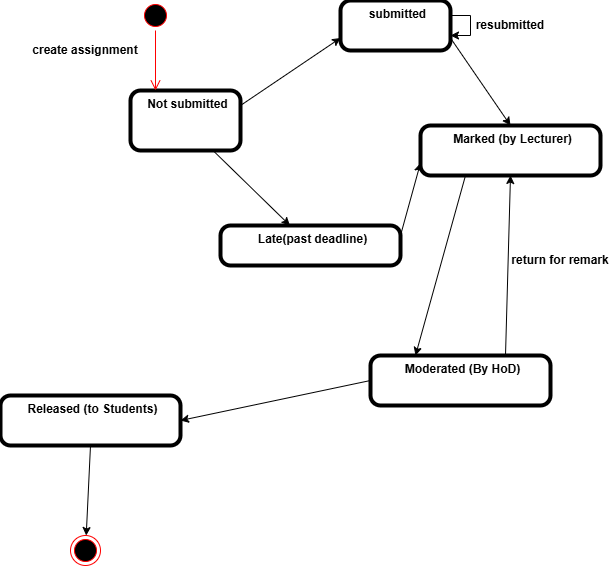

The diagram above was exported from draw.io. Its source (the exported page's mxGraphModel, read from the mxfile embedded in the PNG):
<mxGraphModel dx="710" dy="415" grid="1" gridSize="10" guides="1" tooltips="1" connect="1" arrows="1" fold="1" page="1" pageScale="1" pageWidth="827" pageHeight="1169" math="0" shadow="0">
  <root>
    <mxCell id="0" />
    <mxCell id="1" parent="0" />
    <mxCell id="IAqEgICoM6qUhFHAw-Zp-10" edge="1" parent="1" source="IAqEgICoM6qUhFHAw-Zp-1" style="rounded=0;orthogonalLoop=1;jettySize=auto;html=1;exitX=0.75;exitY=1;exitDx=0;exitDy=0;exitPerimeter=0;" target="IAqEgICoM6qUhFHAw-Zp-2">
      <mxGeometry relative="1" as="geometry" />
    </mxCell>
    <mxCell id="IAqEgICoM6qUhFHAw-Zp-1" parent="1" style="points=[[0.25,0,0],[0.5,0,0],[0.75,0,0],[1,0.25,0],[1,0.5,0],[1,0.75,0],[0.75,1,0],[0.5,1,0],[0.25,1,0],[0,0.75,0],[0,0.5,0],[0,0.25,0]];shape=mxgraph.bpmn.task2;whiteSpace=wrap;rectStyle=rounded;size=10;html=1;container=1;expand=0;collapsible=0;bpmnShapeType=call;verticalAlign=top;align=center;spacingLeft=5;" value="&lt;b&gt;Not submitted&lt;/b&gt;" vertex="1">
      <mxGeometry height="60" width="110" x="310" y="195" as="geometry" />
    </mxCell>
    <mxCell id="IAqEgICoM6qUhFHAw-Zp-2" parent="1" style="points=[[0.25,0,0],[0.5,0,0],[0.75,0,0],[1,0.25,0],[1,0.5,0],[1,0.75,0],[0.75,1,0],[0.5,1,0],[0.25,1,0],[0,0.75,0],[0,0.5,0],[0,0.25,0]];shape=mxgraph.bpmn.task2;whiteSpace=wrap;rectStyle=rounded;size=10;html=1;container=1;expand=0;collapsible=0;bpmnShapeType=call;verticalAlign=top;align=center;spacingLeft=5;" value="&lt;b&gt;Late(past deadline)&lt;/b&gt;" vertex="1">
      <mxGeometry height="40" width="180" x="400" y="330" as="geometry" />
    </mxCell>
    <mxCell id="IAqEgICoM6qUhFHAw-Zp-3" parent="1" style="points=[[0.25,0,0],[0.5,0,0],[0.75,0,0],[1,0.25,0],[1,0.5,0],[1,0.75,0],[0.75,1,0],[0.5,1,0],[0.25,1,0],[0,0.75,0],[0,0.5,0],[0,0.25,0]];shape=mxgraph.bpmn.task2;whiteSpace=wrap;rectStyle=rounded;size=10;html=1;container=1;expand=0;collapsible=0;bpmnShapeType=call;verticalAlign=top;align=center;spacingLeft=5;" value="&lt;b&gt;Marked (by Lecturer)&lt;/b&gt;" vertex="1">
      <mxGeometry height="50" width="180" x="600" y="230" as="geometry" />
    </mxCell>
    <mxCell id="IAqEgICoM6qUhFHAw-Zp-4" parent="1" style="points=[[0.25,0,0],[0.5,0,0],[0.75,0,0],[1,0.25,0],[1,0.5,0],[1,0.75,0],[0.75,1,0],[0.5,1,0],[0.25,1,0],[0,0.75,0],[0,0.5,0],[0,0.25,0]];shape=mxgraph.bpmn.task2;whiteSpace=wrap;rectStyle=rounded;size=10;html=1;container=1;expand=0;collapsible=0;bpmnShapeType=call;verticalAlign=top;align=center;spacingLeft=5;" value="&lt;b&gt;submitted&lt;/b&gt;" vertex="1">
      <mxGeometry height="50" width="110" x="520" y="105" as="geometry" />
    </mxCell>
    <mxCell id="IAqEgICoM6qUhFHAw-Zp-17" edge="1" parent="1" source="IAqEgICoM6qUhFHAw-Zp-5" style="rounded=0;orthogonalLoop=1;jettySize=auto;html=1;exitX=0.5;exitY=1;exitDx=0;exitDy=0;exitPerimeter=0;" target="IAqEgICoM6qUhFHAw-Zp-16">
      <mxGeometry relative="1" as="geometry" />
    </mxCell>
    <mxCell id="IAqEgICoM6qUhFHAw-Zp-5" parent="1" style="points=[[0.25,0,0],[0.5,0,0],[0.75,0,0],[1,0.25,0],[1,0.5,0],[1,0.75,0],[0.75,1,0],[0.5,1,0],[0.25,1,0],[0,0.75,0],[0,0.5,0],[0,0.25,0]];shape=mxgraph.bpmn.task2;whiteSpace=wrap;rectStyle=rounded;size=10;html=1;container=1;expand=0;collapsible=0;bpmnShapeType=call;verticalAlign=top;align=center;spacingLeft=5;" value="&lt;b&gt;Released (to Students)&lt;/b&gt;" vertex="1">
      <mxGeometry height="50" width="180" x="180" y="500" as="geometry" />
    </mxCell>
    <mxCell id="IAqEgICoM6qUhFHAw-Zp-6" parent="1" style="points=[[0.25,0,0],[0.5,0,0],[0.75,0,0],[1,0.25,0],[1,0.5,0],[1,0.75,0],[0.75,1,0],[0.5,1,0],[0.25,1,0],[0,0.75,0],[0,0.5,0],[0,0.25,0]];shape=mxgraph.bpmn.task2;whiteSpace=wrap;rectStyle=rounded;size=10;html=1;container=1;expand=0;collapsible=0;bpmnShapeType=call;verticalAlign=top;align=center;spacingLeft=5;" value="&lt;b&gt;Moderated (By HoD)&lt;/b&gt;" vertex="1">
      <mxGeometry height="50" width="180" x="550" y="460" as="geometry" />
    </mxCell>
    <mxCell id="IAqEgICoM6qUhFHAw-Zp-9" edge="1" parent="1" source="IAqEgICoM6qUhFHAw-Zp-1" style="rounded=0;orthogonalLoop=1;jettySize=auto;html=1;exitX=1;exitY=0.25;exitDx=0;exitDy=0;exitPerimeter=0;entryX=0;entryY=0.75;entryDx=0;entryDy=0;entryPerimeter=0;" target="IAqEgICoM6qUhFHAw-Zp-4">
      <mxGeometry relative="1" as="geometry" />
    </mxCell>
    <mxCell id="IAqEgICoM6qUhFHAw-Zp-11" edge="1" parent="1" source="IAqEgICoM6qUhFHAw-Zp-4" style="rounded=0;orthogonalLoop=1;jettySize=auto;html=1;exitX=1;exitY=0.75;exitDx=0;exitDy=0;exitPerimeter=0;entryX=0.5;entryY=0;entryDx=0;entryDy=0;entryPerimeter=0;" target="IAqEgICoM6qUhFHAw-Zp-3">
      <mxGeometry relative="1" as="geometry" />
    </mxCell>
    <mxCell id="IAqEgICoM6qUhFHAw-Zp-12" edge="1" parent="1" source="IAqEgICoM6qUhFHAw-Zp-2" style="rounded=0;orthogonalLoop=1;jettySize=auto;html=1;exitX=1;exitY=0.25;exitDx=0;exitDy=0;exitPerimeter=0;entryX=0;entryY=0.75;entryDx=0;entryDy=0;entryPerimeter=0;" target="IAqEgICoM6qUhFHAw-Zp-3">
      <mxGeometry relative="1" as="geometry" />
    </mxCell>
    <mxCell id="IAqEgICoM6qUhFHAw-Zp-14" edge="1" parent="1" source="IAqEgICoM6qUhFHAw-Zp-3" style="rounded=0;orthogonalLoop=1;jettySize=auto;html=1;exitX=0.25;exitY=1;exitDx=0;exitDy=0;exitPerimeter=0;entryX=0.25;entryY=0;entryDx=0;entryDy=0;entryPerimeter=0;" target="IAqEgICoM6qUhFHAw-Zp-6">
      <mxGeometry relative="1" as="geometry" />
    </mxCell>
    <mxCell id="IAqEgICoM6qUhFHAw-Zp-15" edge="1" parent="1" source="IAqEgICoM6qUhFHAw-Zp-6" style="rounded=0;orthogonalLoop=1;jettySize=auto;html=1;exitX=0;exitY=0.5;exitDx=0;exitDy=0;exitPerimeter=0;entryX=1;entryY=0.5;entryDx=0;entryDy=0;entryPerimeter=0;" target="IAqEgICoM6qUhFHAw-Zp-5">
      <mxGeometry relative="1" as="geometry" />
    </mxCell>
    <mxCell id="IAqEgICoM6qUhFHAw-Zp-16" parent="1" style="ellipse;html=1;shape=endState;fillColor=#000000;strokeColor=#ff0000;" value="" vertex="1">
      <mxGeometry height="30" width="30" x="250" y="640" as="geometry" />
    </mxCell>
    <mxCell id="IAqEgICoM6qUhFHAw-Zp-18" parent="1" style="ellipse;html=1;shape=startState;fillColor=#000000;strokeColor=#ff0000;" value="" vertex="1">
      <mxGeometry height="30" width="30" x="320" y="105" as="geometry" />
    </mxCell>
    <mxCell id="IAqEgICoM6qUhFHAw-Zp-19" edge="1" parent="1" source="IAqEgICoM6qUhFHAw-Zp-18" style="edgeStyle=orthogonalEdgeStyle;html=1;verticalAlign=bottom;endArrow=open;endSize=8;strokeColor=#ff0000;rounded=0;" value="">
      <mxGeometry relative="1" as="geometry">
        <mxPoint x="335" y="195" as="targetPoint" />
      </mxGeometry>
    </mxCell>
    <mxCell id="IAqEgICoM6qUhFHAw-Zp-20" parent="1" style="text;html=1;whiteSpace=wrap;strokeColor=none;fillColor=none;align=center;verticalAlign=middle;rounded=0;" value="&lt;b&gt;create assignment&lt;/b&gt;" vertex="1">
      <mxGeometry height="30" width="130" x="200" y="140" as="geometry" />
    </mxCell>
    <mxCell id="IAqEgICoM6qUhFHAw-Zp-25" edge="1" parent="1" source="IAqEgICoM6qUhFHAw-Zp-4" style="edgeStyle=orthogonalEdgeStyle;rounded=0;orthogonalLoop=1;jettySize=auto;html=1;innerLoopWaypoints=1;" target="IAqEgICoM6qUhFHAw-Zp-4">
      <mxGeometry relative="1" as="geometry" />
    </mxCell>
    <mxCell id="IAqEgICoM6qUhFHAw-Zp-26" parent="1" style="text;html=1;whiteSpace=wrap;strokeColor=none;fillColor=none;align=center;verticalAlign=middle;rounded=0;" value="&lt;b&gt;resubmitted&lt;/b&gt;" vertex="1">
      <mxGeometry height="30" width="60" x="660" y="115" as="geometry" />
    </mxCell>
    <mxCell id="IAqEgICoM6qUhFHAw-Zp-27" edge="1" parent="1" source="IAqEgICoM6qUhFHAw-Zp-6" style="rounded=0;orthogonalLoop=1;jettySize=auto;html=1;exitX=0.75;exitY=0;exitDx=0;exitDy=0;exitPerimeter=0;entryX=0.5;entryY=1;entryDx=0;entryDy=0;entryPerimeter=0;" target="IAqEgICoM6qUhFHAw-Zp-3">
      <mxGeometry relative="1" as="geometry" />
    </mxCell>
    <mxCell id="IAqEgICoM6qUhFHAw-Zp-28" parent="1" style="text;html=1;whiteSpace=wrap;strokeColor=none;fillColor=none;align=center;verticalAlign=middle;rounded=0;" value="&lt;b&gt;return for remark&lt;/b&gt;" vertex="1">
      <mxGeometry height="30" width="100" x="690" y="350" as="geometry" />
    </mxCell>
  </root>
</mxGraphModel>